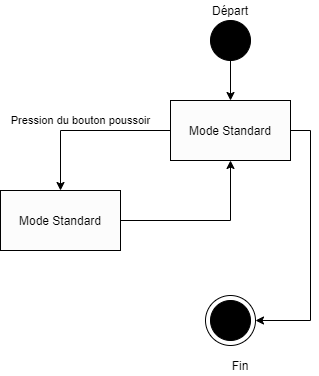

The diagram above was exported from draw.io. Its source (the exported page's mxGraphModel, read from the mxfile embedded in the PNG):
<mxGraphModel dx="825" dy="473" grid="1" gridSize="10" guides="1" tooltips="1" connect="1" arrows="1" fold="1" page="1" pageScale="1" pageWidth="827" pageHeight="1169" math="0" shadow="0">
  <root>
    <mxCell id="0" />
    <mxCell id="1" parent="0" />
    <mxCell id="wfAGg9XkcHa3eR8H7L6G-3" style="edgeStyle=orthogonalEdgeStyle;rounded=0;orthogonalLoop=1;jettySize=auto;html=1;entryX=0.5;entryY=0;entryDx=0;entryDy=0;" edge="1" parent="1" source="wfAGg9XkcHa3eR8H7L6G-1" target="wfAGg9XkcHa3eR8H7L6G-2">
      <mxGeometry relative="1" as="geometry" />
    </mxCell>
    <mxCell id="wfAGg9XkcHa3eR8H7L6G-1" value="" style="ellipse;whiteSpace=wrap;html=1;aspect=fixed;fillColor=#000000;" vertex="1" parent="1">
      <mxGeometry x="380" y="30" width="40" height="40" as="geometry" />
    </mxCell>
    <mxCell id="wfAGg9XkcHa3eR8H7L6G-5" style="edgeStyle=orthogonalEdgeStyle;rounded=0;orthogonalLoop=1;jettySize=auto;html=1;" edge="1" parent="1" source="wfAGg9XkcHa3eR8H7L6G-2" target="wfAGg9XkcHa3eR8H7L6G-4">
      <mxGeometry relative="1" as="geometry" />
    </mxCell>
    <mxCell id="wfAGg9XkcHa3eR8H7L6G-6" value="Pression du bouton poussoir" style="edgeLabel;html=1;align=center;verticalAlign=middle;resizable=0;points=[];" vertex="1" connectable="0" parent="wfAGg9XkcHa3eR8H7L6G-5">
      <mxGeometry x="-0.1843" y="1" relative="1" as="geometry">
        <mxPoint x="-20.67" y="-11" as="offset" />
      </mxGeometry>
    </mxCell>
    <mxCell id="wfAGg9XkcHa3eR8H7L6G-11" style="edgeStyle=orthogonalEdgeStyle;rounded=0;orthogonalLoop=1;jettySize=auto;html=1;entryX=1;entryY=0.5;entryDx=0;entryDy=0;" edge="1" parent="1" source="wfAGg9XkcHa3eR8H7L6G-2" target="wfAGg9XkcHa3eR8H7L6G-8">
      <mxGeometry relative="1" as="geometry">
        <Array as="points">
          <mxPoint x="480" y="140" />
          <mxPoint x="480" y="330" />
        </Array>
      </mxGeometry>
    </mxCell>
    <mxCell id="wfAGg9XkcHa3eR8H7L6G-2" value="Mode Standard" style="rounded=0;whiteSpace=wrap;html=1;fillColor=#FCFCFC;" vertex="1" parent="1">
      <mxGeometry x="340" y="110" width="120" height="60" as="geometry" />
    </mxCell>
    <mxCell id="wfAGg9XkcHa3eR8H7L6G-10" style="edgeStyle=orthogonalEdgeStyle;rounded=0;orthogonalLoop=1;jettySize=auto;html=1;" edge="1" parent="1" source="wfAGg9XkcHa3eR8H7L6G-4" target="wfAGg9XkcHa3eR8H7L6G-2">
      <mxGeometry relative="1" as="geometry" />
    </mxCell>
    <mxCell id="wfAGg9XkcHa3eR8H7L6G-4" value="Mode Standard" style="rounded=0;whiteSpace=wrap;html=1;fillColor=#FCFCFC;" vertex="1" parent="1">
      <mxGeometry x="170" y="200" width="120" height="60" as="geometry" />
    </mxCell>
    <mxCell id="wfAGg9XkcHa3eR8H7L6G-9" value="" style="group" vertex="1" connectable="0" parent="1">
      <mxGeometry x="375" y="305" width="50" height="50" as="geometry" />
    </mxCell>
    <mxCell id="wfAGg9XkcHa3eR8H7L6G-7" value="" style="ellipse;whiteSpace=wrap;html=1;aspect=fixed;fillColor=#000000;" vertex="1" parent="wfAGg9XkcHa3eR8H7L6G-9">
      <mxGeometry x="5" y="5" width="40" height="40" as="geometry" />
    </mxCell>
    <mxCell id="wfAGg9XkcHa3eR8H7L6G-8" value="" style="ellipse;whiteSpace=wrap;html=1;aspect=fixed;fillColor=none;" vertex="1" parent="wfAGg9XkcHa3eR8H7L6G-9">
      <mxGeometry width="50" height="50" as="geometry" />
    </mxCell>
    <mxCell id="wfAGg9XkcHa3eR8H7L6G-13" value="Départ" style="text;html=1;strokeColor=none;fillColor=none;align=center;verticalAlign=middle;whiteSpace=wrap;rounded=0;" vertex="1" parent="1">
      <mxGeometry x="380" y="10" width="40" height="20" as="geometry" />
    </mxCell>
    <mxCell id="wfAGg9XkcHa3eR8H7L6G-14" value="Fin" style="text;html=1;strokeColor=none;fillColor=none;align=center;verticalAlign=middle;whiteSpace=wrap;rounded=0;" vertex="1" parent="1">
      <mxGeometry x="390" y="365" width="40" height="20" as="geometry" />
    </mxCell>
  </root>
</mxGraphModel>